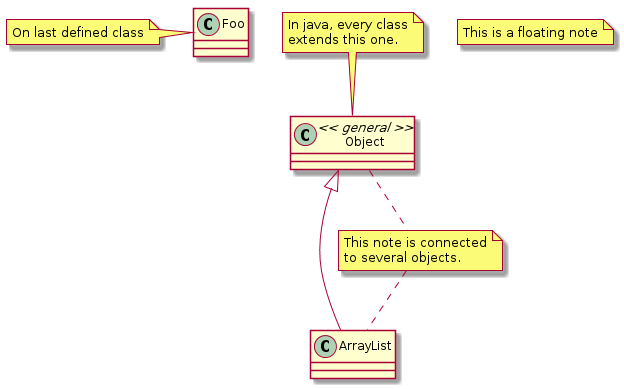

The diagram above was rendered by PlantUML. Its source (embedded in the PNG):
@startuml

class Object << general >>
Object <|--- ArrayList

note top of Object : In java, every class\nextends this one.

note "This is a floating note" as N1
note "This note is connected\nto several objects." as N2
Object .. N2
N2 .. ArrayList

class Foo
note left: On last defined class

@enduml